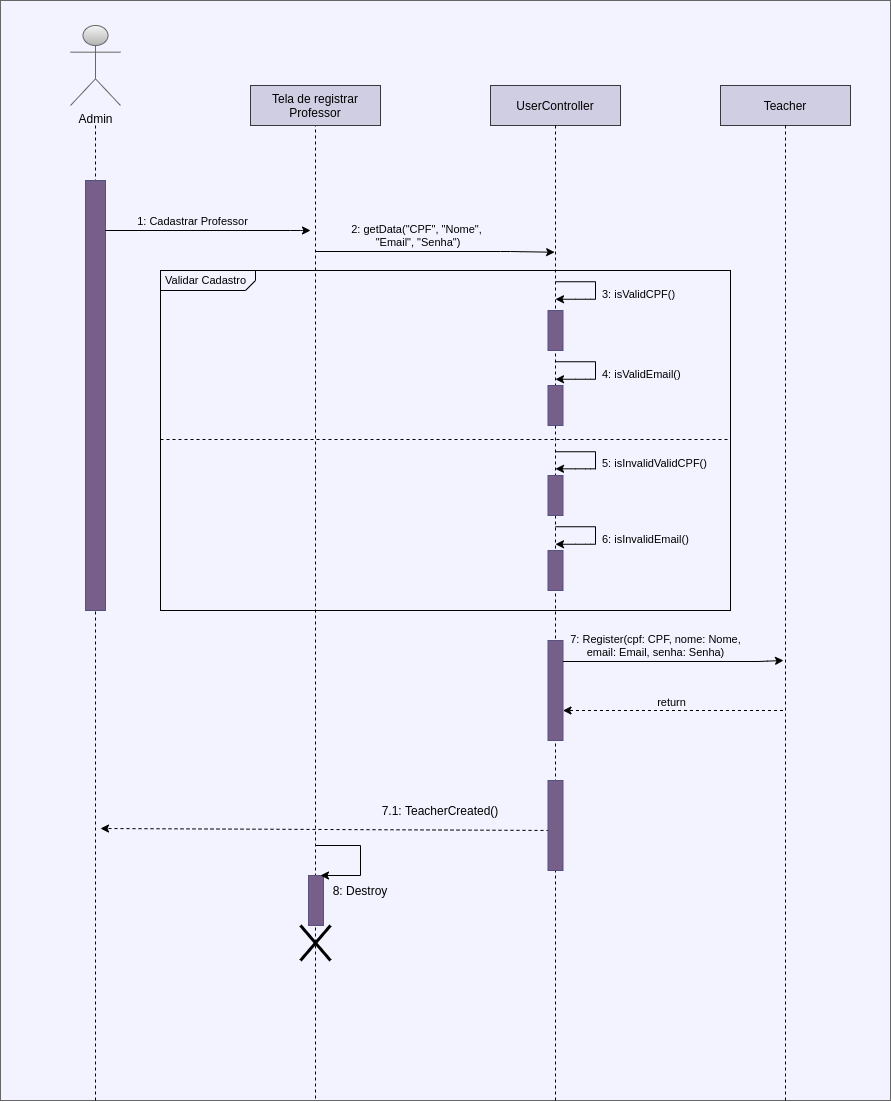

The diagram above was exported from draw.io. Its source (the exported page's mxGraphModel, read from the mxfile embedded in the PNG):
<mxGraphModel dx="1588" dy="948" grid="1" gridSize="10" guides="1" tooltips="1" connect="1" arrows="1" fold="1" page="1" pageScale="1" pageWidth="850" pageHeight="1100" math="0" shadow="0">
  <root>
    <mxCell id="0" />
    <mxCell id="1" parent="0" />
    <mxCell id="KZ4YQhk57cczxKvkMcYL-80" value="" style="rounded=0;whiteSpace=wrap;html=1;strokeWidth=1;strokeColor=#666666;fontColor=#333333;fillColor=#F2F3FF;" parent="1" vertex="1">
      <mxGeometry x="420" y="480" width="890" height="1100" as="geometry" />
    </mxCell>
    <mxCell id="ZsDTsJJy2BLsGdOsdZuK-20" value="&lt;p style=&quot;margin: 4px 0px 0px 5px ; text-align: left ; line-height: 100%&quot;&gt;&lt;font style=&quot;font-size: 11px&quot;&gt;Validar Cadastro&lt;/font&gt;&lt;/p&gt;" style="html=1;shape=mxgraph.sysml.package;overflow=fill;labelX=95;align=left;spacingLeft=5;verticalAlign=top;spacingTop=-3;strokeWidth=1;shadow=0;noLabel=0;backgroundOutline=0;sketch=0;fillColor=none;" parent="1" vertex="1">
      <mxGeometry x="580" y="750" width="570" height="340" as="geometry" />
    </mxCell>
    <mxCell id="ZsDTsJJy2BLsGdOsdZuK-21" value="Admin" style="shape=umlActor;verticalLabelPosition=bottom;verticalAlign=top;html=1;outlineConnect=0;fillColor=#f5f5f5;strokeColor=#666666;gradientColor=#b3b3b3;" parent="1" vertex="1">
      <mxGeometry x="490" y="505" width="50" height="80" as="geometry" />
    </mxCell>
    <mxCell id="ZsDTsJJy2BLsGdOsdZuK-22" value="" style="line;strokeWidth=1;direction=south;html=1;dashed=1;" parent="1" vertex="1">
      <mxGeometry x="510" y="605" width="10" height="975" as="geometry" />
    </mxCell>
    <mxCell id="ZsDTsJJy2BLsGdOsdZuK-23" value="" style="line;strokeWidth=1;direction=south;html=1;dashed=1;" parent="1" vertex="1">
      <mxGeometry x="730" y="585" width="10" height="995" as="geometry" />
    </mxCell>
    <mxCell id="ZsDTsJJy2BLsGdOsdZuK-25" value="Tela de registrar Professor" style="rounded=0;whiteSpace=wrap;html=1;strokeWidth=1;strokeColor=#36393d;fillColor=#D0CEE2;" parent="1" vertex="1">
      <mxGeometry x="670" y="565" width="130" height="40" as="geometry" />
    </mxCell>
    <mxCell id="ZsDTsJJy2BLsGdOsdZuK-26" value="" style="rounded=0;whiteSpace=wrap;html=1;comic=0;backgroundOutline=0;container=0;snapToPoint=0;portConstraintRotation=0;noLabel=0;absoluteArcSize=0;imageAspect=0;strokeColor=#56517e;fillColor=#76608A;" parent="1" vertex="1">
      <mxGeometry x="505" y="660" width="20" height="430" as="geometry" />
    </mxCell>
    <mxCell id="ZsDTsJJy2BLsGdOsdZuK-27" value="" style="endArrow=classic;html=1;entryX=0.13;entryY=0.586;entryDx=0;entryDy=0;entryPerimeter=0;" parent="1" target="ZsDTsJJy2BLsGdOsdZuK-57" edge="1">
      <mxGeometry width="50" height="50" relative="1" as="geometry">
        <mxPoint x="735" y="731" as="sourcePoint" />
        <mxPoint x="960" y="730" as="targetPoint" />
        <Array as="points">
          <mxPoint x="930" y="731" />
        </Array>
      </mxGeometry>
    </mxCell>
    <mxCell id="ZsDTsJJy2BLsGdOsdZuK-28" value="2: getData(&quot;CPF&quot;, &quot;Nome&quot;,&lt;br style=&quot;padding: 0px ; margin: 0px&quot;&gt;&amp;nbsp;&quot;Email&quot;, &quot;Senha&quot;)" style="edgeLabel;html=1;align=center;verticalAlign=bottom;resizable=0;points=[];labelBackgroundColor=none;" parent="ZsDTsJJy2BLsGdOsdZuK-27" connectable="0" vertex="1">
      <mxGeometry x="-0.1545" y="1" relative="1" as="geometry">
        <mxPoint x="-1" as="offset" />
      </mxGeometry>
    </mxCell>
    <mxCell id="ZsDTsJJy2BLsGdOsdZuK-49" value="&lt;span style=&quot;color: rgb(0, 0, 0); font-family: helvetica; font-size: 11px; font-style: normal; font-weight: 400; letter-spacing: normal; text-align: center; text-indent: 0px; text-transform: none; word-spacing: 0px; display: inline; float: none;&quot;&gt;5: isInvalidValidCPF(&lt;/span&gt;&lt;span style=&quot;color: rgb(0, 0, 0); font-family: helvetica; font-size: 11px; font-style: normal; font-weight: 400; letter-spacing: normal; text-align: center; text-indent: 0px; text-transform: none; word-spacing: 0px; display: inline; float: none;&quot;&gt;)&lt;/span&gt;" style="text;whiteSpace=wrap;html=1;" parent="1" vertex="1">
      <mxGeometry x="1020" y="928.75" width="150" height="40" as="geometry" />
    </mxCell>
    <mxCell id="ZsDTsJJy2BLsGdOsdZuK-55" value="&lt;span style=&quot;color: rgb(0, 0, 0); font-style: normal; font-weight: 400; letter-spacing: normal; text-indent: 0px; text-transform: none; word-spacing: 0px; font-family: helvetica; font-size: 11px; text-align: center; display: inline; float: none;&quot;&gt;6: isInvalidEmail(&lt;/span&gt;&lt;span style=&quot;color: rgb(0, 0, 0); font-style: normal; font-weight: 400; letter-spacing: normal; text-indent: 0px; text-transform: none; word-spacing: 0px; font-family: helvetica; font-size: 11px; text-align: center; display: inline; float: none;&quot;&gt;)&lt;/span&gt;" style="text;whiteSpace=wrap;html=1;" parent="1" vertex="1">
      <mxGeometry x="1020" y="1005" width="90" height="30" as="geometry" />
    </mxCell>
    <mxCell id="ZsDTsJJy2BLsGdOsdZuK-56" value="UserController" style="rounded=0;whiteSpace=wrap;html=1;strokeWidth=1;strokeColor=#36393d;fillColor=#D0CEE2;" parent="1" vertex="1">
      <mxGeometry x="910" y="565" width="130" height="40" as="geometry" />
    </mxCell>
    <mxCell id="ZsDTsJJy2BLsGdOsdZuK-57" value="" style="line;strokeWidth=1;direction=south;html=1;dashed=1;" parent="1" vertex="1">
      <mxGeometry x="970" y="605" width="10" height="975" as="geometry" />
    </mxCell>
    <mxCell id="ZsDTsJJy2BLsGdOsdZuK-72" value="" style="rounded=0;whiteSpace=wrap;html=1;comic=0;backgroundOutline=0;container=0;snapToPoint=0;portConstraintRotation=0;noLabel=0;absoluteArcSize=0;imageAspect=0;strokeColor=#56517e;fillColor=#76608A;" parent="1" vertex="1">
      <mxGeometry x="967.5" y="955" width="15" height="40" as="geometry" />
    </mxCell>
    <mxCell id="ZsDTsJJy2BLsGdOsdZuK-74" value="" style="rounded=0;whiteSpace=wrap;html=1;comic=0;backgroundOutline=0;container=0;snapToPoint=0;portConstraintRotation=0;noLabel=0;absoluteArcSize=0;imageAspect=0;strokeColor=#56517e;fillColor=#76608A;" parent="1" vertex="1">
      <mxGeometry x="967.5" y="1030" width="15" height="40" as="geometry" />
    </mxCell>
    <mxCell id="KZ4YQhk57cczxKvkMcYL-61" value="Teacher" style="rounded=0;whiteSpace=wrap;html=1;strokeWidth=1;strokeColor=#36393d;fillColor=#D0CEE2;" parent="1" vertex="1">
      <mxGeometry x="1140" y="565" width="130" height="40" as="geometry" />
    </mxCell>
    <mxCell id="KZ4YQhk57cczxKvkMcYL-62" value="" style="line;strokeWidth=1;direction=south;html=1;dashed=1;" parent="1" vertex="1">
      <mxGeometry x="1200" y="605" width="10" height="975" as="geometry" />
    </mxCell>
    <mxCell id="ZsDTsJJy2BLsGdOsdZuK-82" value="" style="rounded=0;whiteSpace=wrap;html=1;comic=0;backgroundOutline=0;container=0;snapToPoint=0;portConstraintRotation=0;noLabel=0;absoluteArcSize=0;imageAspect=0;strokeColor=#56517e;fillColor=#76608A;" parent="1" vertex="1">
      <mxGeometry x="967.5" y="1120" width="15" height="100" as="geometry" />
    </mxCell>
    <mxCell id="ZsDTsJJy2BLsGdOsdZuK-85" value="" style="endArrow=classic;html=1;" parent="1" edge="1">
      <mxGeometry width="50" height="50" relative="1" as="geometry">
        <mxPoint x="982.5" y="1141" as="sourcePoint" />
        <mxPoint x="1203" y="1140" as="targetPoint" />
        <Array as="points">
          <mxPoint x="1177.5" y="1141" />
        </Array>
      </mxGeometry>
    </mxCell>
    <mxCell id="ZsDTsJJy2BLsGdOsdZuK-86" value="7: Register(cpf: CPF, nome: Nome,&lt;br&gt;&amp;nbsp;email: Email, senha: Senha)&amp;nbsp;" style="edgeLabel;html=1;align=center;verticalAlign=bottom;resizable=0;points=[];labelBackgroundColor=none;" parent="ZsDTsJJy2BLsGdOsdZuK-85" connectable="0" vertex="1">
      <mxGeometry x="-0.1545" y="1" relative="1" as="geometry">
        <mxPoint x="-1" as="offset" />
      </mxGeometry>
    </mxCell>
    <mxCell id="ZsDTsJJy2BLsGdOsdZuK-87" value="" style="endArrow=classic;html=1;dashed=1;" parent="1" edge="1">
      <mxGeometry width="50" height="50" relative="1" as="geometry">
        <mxPoint x="1202.5" y="1190" as="sourcePoint" />
        <mxPoint x="982.5" y="1190" as="targetPoint" />
        <Array as="points" />
      </mxGeometry>
    </mxCell>
    <mxCell id="ZsDTsJJy2BLsGdOsdZuK-89" value="return" style="edgeLabel;html=1;align=center;verticalAlign=bottom;resizable=0;points=[];labelBackgroundColor=none;" parent="1" connectable="0" vertex="1">
      <mxGeometry x="1089.996666666667" y="1190" as="geometry" />
    </mxCell>
    <mxCell id="KZ4YQhk57cczxKvkMcYL-67" value="" style="endArrow=classic;html=1;exitX=1;exitY=0.5;exitDx=0;exitDy=0;exitPerimeter=0;dashed=1;" parent="1" edge="1">
      <mxGeometry width="50" height="50" relative="1" as="geometry">
        <mxPoint x="975" y="1310" as="sourcePoint" />
        <mxPoint x="520" y="1308" as="targetPoint" />
        <Array as="points" />
      </mxGeometry>
    </mxCell>
    <mxCell id="KZ4YQhk57cczxKvkMcYL-68" value="" style="rounded=0;whiteSpace=wrap;html=1;comic=0;backgroundOutline=0;container=0;snapToPoint=0;portConstraintRotation=0;noLabel=0;absoluteArcSize=0;imageAspect=0;strokeColor=#56517e;fillColor=#76608A;" parent="1" vertex="1">
      <mxGeometry x="967.5" y="1260" width="15" height="90" as="geometry" />
    </mxCell>
    <mxCell id="KZ4YQhk57cczxKvkMcYL-69" value="" style="rounded=0;whiteSpace=wrap;html=1;comic=0;backgroundOutline=0;container=0;snapToPoint=0;portConstraintRotation=0;noLabel=0;absoluteArcSize=0;imageAspect=0;strokeColor=#56517e;fillColor=#76608A;" parent="1" vertex="1">
      <mxGeometry x="728" y="1355" width="15" height="50" as="geometry" />
    </mxCell>
    <mxCell id="KZ4YQhk57cczxKvkMcYL-71" value="" style="shape=partialRectangle;whiteSpace=wrap;html=1;bottom=0;right=0;fillColor=none;rotation=90;strokeWidth=1;" parent="1" vertex="1">
      <mxGeometry x="742.5" y="1317.5" width="30" height="45" as="geometry" />
    </mxCell>
    <mxCell id="KZ4YQhk57cczxKvkMcYL-72" value="" style="endArrow=classic;html=1;strokeWidth=1;exitX=1;exitY=0;exitDx=0;exitDy=0;" parent="1" source="KZ4YQhk57cczxKvkMcYL-71" edge="1">
      <mxGeometry width="50" height="50" relative="1" as="geometry">
        <mxPoint x="800" y="1430" as="sourcePoint" />
        <mxPoint x="740" y="1355" as="targetPoint" />
      </mxGeometry>
    </mxCell>
    <mxCell id="KZ4YQhk57cczxKvkMcYL-73" value="" style="endArrow=none;html=1;strokeWidth=3;" parent="1" edge="1">
      <mxGeometry width="50" height="50" relative="1" as="geometry">
        <mxPoint x="720" y="1440" as="sourcePoint" />
        <mxPoint x="750" y="1405" as="targetPoint" />
      </mxGeometry>
    </mxCell>
    <mxCell id="KZ4YQhk57cczxKvkMcYL-74" value="" style="endArrow=none;html=1;strokeWidth=3;" parent="1" edge="1">
      <mxGeometry width="50" height="50" relative="1" as="geometry">
        <mxPoint x="720" y="1405" as="sourcePoint" />
        <mxPoint x="750" y="1440" as="targetPoint" />
      </mxGeometry>
    </mxCell>
    <mxCell id="ZsDTsJJy2BLsGdOsdZuK-98" value="" style="rounded=0;whiteSpace=wrap;html=1;comic=0;backgroundOutline=0;container=0;snapToPoint=0;portConstraintRotation=0;noLabel=0;absoluteArcSize=0;imageAspect=0;strokeColor=#56517e;fillColor=#76608A;" parent="1" vertex="1">
      <mxGeometry x="967.5" y="790" width="15" height="40" as="geometry" />
    </mxCell>
    <mxCell id="ZsDTsJJy2BLsGdOsdZuK-99" value="" style="shape=partialRectangle;whiteSpace=wrap;html=1;bottom=0;right=0;fillColor=none;rotation=90;strokeWidth=1;" parent="1" vertex="1">
      <mxGeometry x="986.25" y="920" width="17.5" height="40" as="geometry" />
    </mxCell>
    <mxCell id="ZsDTsJJy2BLsGdOsdZuK-101" value="" style="endArrow=classic;html=1;strokeWidth=1;exitX=1;exitY=0;exitDx=0;exitDy=0;" parent="1" edge="1">
      <mxGeometry width="50" height="50" relative="1" as="geometry">
        <mxPoint x="1015" y="948.3299999999999" as="sourcePoint" />
        <mxPoint x="975" y="948.3299999999999" as="targetPoint" />
        <Array as="points">
          <mxPoint x="1005" y="948.3299999999999" />
        </Array>
      </mxGeometry>
    </mxCell>
    <mxCell id="KZ4YQhk57cczxKvkMcYL-75" value="7.1: TeacherCreated()" style="text;html=1;strokeColor=none;fillColor=none;align=center;verticalAlign=middle;whiteSpace=wrap;rounded=0;" parent="1" vertex="1">
      <mxGeometry x="800" y="1280" width="120" height="20" as="geometry" />
    </mxCell>
    <mxCell id="ZsDTsJJy2BLsGdOsdZuK-104" value="" style="shape=partialRectangle;whiteSpace=wrap;html=1;bottom=0;right=0;fillColor=none;rotation=90;strokeWidth=1;" parent="1" vertex="1">
      <mxGeometry x="986.25" y="995" width="17.5" height="40" as="geometry" />
    </mxCell>
    <mxCell id="ZsDTsJJy2BLsGdOsdZuK-105" value="" style="endArrow=classic;html=1;strokeWidth=1;exitX=1;exitY=0;exitDx=0;exitDy=0;" parent="1" edge="1">
      <mxGeometry width="50" height="50" relative="1" as="geometry">
        <mxPoint x="1015" y="1023.75" as="sourcePoint" />
        <mxPoint x="975" y="1023.75" as="targetPoint" />
        <Array as="points">
          <mxPoint x="1005" y="1023.75" />
        </Array>
      </mxGeometry>
    </mxCell>
    <mxCell id="ZsDTsJJy2BLsGdOsdZuK-109" value="&lt;span style=&quot;color: rgb(0, 0, 0); font-style: normal; font-weight: 400; letter-spacing: normal; text-indent: 0px; text-transform: none; word-spacing: 0px; font-family: helvetica; font-size: 11px; text-align: center; display: inline; float: none;&quot;&gt;3: isValidCPF(&lt;/span&gt;&lt;span style=&quot;color: rgb(0, 0, 0); font-style: normal; font-weight: 400; letter-spacing: normal; text-indent: 0px; text-transform: none; word-spacing: 0px; font-family: helvetica; font-size: 11px; text-align: center; display: inline; float: none;&quot;&gt;)&lt;/span&gt;" style="text;whiteSpace=wrap;html=1;" parent="1" vertex="1">
      <mxGeometry x="1020" y="760" width="90" height="30" as="geometry" />
    </mxCell>
    <mxCell id="ZsDTsJJy2BLsGdOsdZuK-110" value="" style="shape=partialRectangle;whiteSpace=wrap;html=1;bottom=0;right=0;fillColor=none;rotation=90;strokeWidth=1;" parent="1" vertex="1">
      <mxGeometry x="986.25" y="750" width="17.5" height="40" as="geometry" />
    </mxCell>
    <mxCell id="ZsDTsJJy2BLsGdOsdZuK-111" value="" style="endArrow=classic;html=1;strokeWidth=1;exitX=1;exitY=0;exitDx=0;exitDy=0;" parent="1" edge="1">
      <mxGeometry width="50" height="50" relative="1" as="geometry">
        <mxPoint x="1015" y="778.75" as="sourcePoint" />
        <mxPoint x="975" y="778.75" as="targetPoint" />
        <Array as="points">
          <mxPoint x="1005" y="778.75" />
        </Array>
      </mxGeometry>
    </mxCell>
    <mxCell id="ZsDTsJJy2BLsGdOsdZuK-117" value="&lt;span style=&quot;color: rgb(0, 0, 0); font-style: normal; font-weight: 400; letter-spacing: normal; text-indent: 0px; text-transform: none; word-spacing: 0px; font-family: helvetica; font-size: 11px; text-align: center; display: inline; float: none;&quot;&gt;4: isValidEmail(&lt;/span&gt;&lt;span style=&quot;color: rgb(0, 0, 0); font-style: normal; font-weight: 400; letter-spacing: normal; text-indent: 0px; text-transform: none; word-spacing: 0px; font-family: helvetica; font-size: 11px; text-align: center; display: inline; float: none;&quot;&gt;)&lt;/span&gt;" style="text;whiteSpace=wrap;html=1;" parent="1" vertex="1">
      <mxGeometry x="1020" y="840" width="90" height="30" as="geometry" />
    </mxCell>
    <mxCell id="ZsDTsJJy2BLsGdOsdZuK-118" value="" style="rounded=0;whiteSpace=wrap;html=1;comic=0;backgroundOutline=0;container=0;snapToPoint=0;portConstraintRotation=0;noLabel=0;absoluteArcSize=0;imageAspect=0;strokeColor=#56517e;fillColor=#76608A;" parent="1" vertex="1">
      <mxGeometry x="967.5" y="865" width="15" height="40" as="geometry" />
    </mxCell>
    <mxCell id="ZsDTsJJy2BLsGdOsdZuK-119" value="" style="shape=partialRectangle;whiteSpace=wrap;html=1;bottom=0;right=0;fillColor=none;rotation=90;strokeWidth=1;" parent="1" vertex="1">
      <mxGeometry x="986.25" y="830" width="17.5" height="40" as="geometry" />
    </mxCell>
    <mxCell id="ZsDTsJJy2BLsGdOsdZuK-120" value="" style="endArrow=classic;html=1;strokeWidth=1;exitX=1;exitY=0;exitDx=0;exitDy=0;" parent="1" edge="1">
      <mxGeometry width="50" height="50" relative="1" as="geometry">
        <mxPoint x="1015" y="858.75" as="sourcePoint" />
        <mxPoint x="975" y="858.75" as="targetPoint" />
        <Array as="points">
          <mxPoint x="1005" y="858.75" />
        </Array>
      </mxGeometry>
    </mxCell>
    <mxCell id="ZsDTsJJy2BLsGdOsdZuK-121" value="" style="endArrow=none;html=1;strokeWidth=1;dashed=1;" parent="1" edge="1">
      <mxGeometry width="50" height="50" relative="1" as="geometry">
        <mxPoint x="580" y="919" as="sourcePoint" />
        <mxPoint x="1150" y="919" as="targetPoint" />
      </mxGeometry>
    </mxCell>
    <mxCell id="KZ4YQhk57cczxKvkMcYL-76" value="8: Destroy" style="text;html=1;strokeColor=none;fillColor=none;align=center;verticalAlign=middle;whiteSpace=wrap;rounded=0;" parent="1" vertex="1">
      <mxGeometry x="750" y="1360" width="60" height="20" as="geometry" />
    </mxCell>
    <mxCell id="ZsDTsJJy2BLsGdOsdZuK-123" value="" style="endArrow=classic;html=1;" parent="1" edge="1">
      <mxGeometry width="50" height="50" relative="1" as="geometry">
        <mxPoint x="525" y="710" as="sourcePoint" />
        <mxPoint x="730" y="710" as="targetPoint" />
        <Array as="points">
          <mxPoint x="720" y="710" />
        </Array>
      </mxGeometry>
    </mxCell>
    <mxCell id="ZsDTsJJy2BLsGdOsdZuK-124" value="1: Cadastrar Professor" style="edgeLabel;html=1;align=center;verticalAlign=bottom;resizable=0;points=[];labelBackgroundColor=none;" parent="ZsDTsJJy2BLsGdOsdZuK-123" connectable="0" vertex="1">
      <mxGeometry x="-0.1545" y="1" relative="1" as="geometry">
        <mxPoint x="-1" as="offset" />
      </mxGeometry>
    </mxCell>
  </root>
</mxGraphModel>